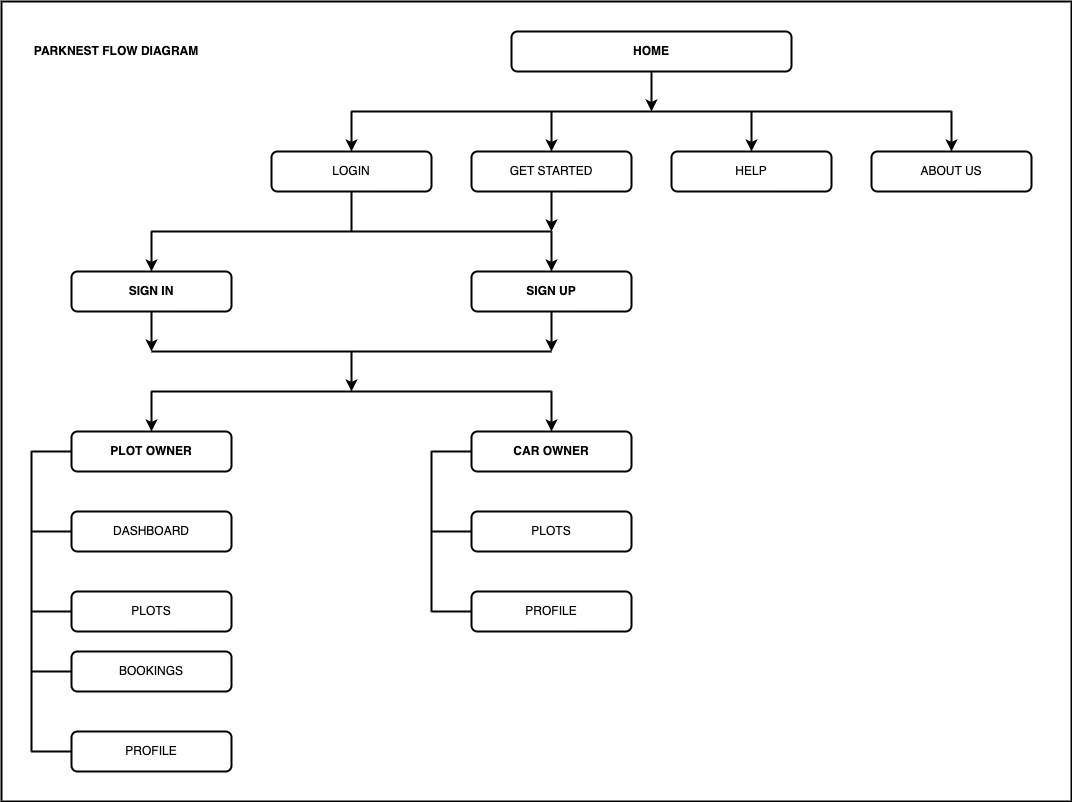

The diagram above was exported from draw.io. Its source (the exported page's mxGraphModel, read from the mxfile embedded in the PNG):
<mxGraphModel dx="2693" dy="1277" grid="1" gridSize="10" guides="1" tooltips="1" connect="1" arrows="1" fold="1" page="1" pageScale="1" pageWidth="827" pageHeight="1169" math="0" shadow="0">
  <root>
    <mxCell id="0" />
    <mxCell id="1" parent="0" />
    <mxCell id="49QEXMnsiEUyYkC0GXtI-49" value="" style="rounded=0;whiteSpace=wrap;html=1;strokeColor=default;strokeWidth=2;fillColor=none;" parent="1" vertex="1">
      <mxGeometry x="-230" y="50" width="1070" height="800" as="geometry" />
    </mxCell>
    <mxCell id="49QEXMnsiEUyYkC0GXtI-1" value="HOME" style="rounded=1;whiteSpace=wrap;html=1;fontStyle=1;strokeColor=default;strokeWidth=2;fillColor=none;" parent="1" vertex="1">
      <mxGeometry x="280" y="80" width="280" height="40" as="geometry" />
    </mxCell>
    <mxCell id="49QEXMnsiEUyYkC0GXtI-2" value="" style="endArrow=none;html=1;rounded=0;strokeColor=default;strokeWidth=2;" parent="1" edge="1">
      <mxGeometry width="50" height="50" relative="1" as="geometry">
        <mxPoint x="720" y="160" as="sourcePoint" />
        <mxPoint x="120" y="160" as="targetPoint" />
      </mxGeometry>
    </mxCell>
    <mxCell id="49QEXMnsiEUyYkC0GXtI-3" value="" style="endArrow=classic;html=1;rounded=0;exitX=0.5;exitY=1;exitDx=0;exitDy=0;strokeColor=default;strokeWidth=2;" parent="1" source="49QEXMnsiEUyYkC0GXtI-1" edge="1">
      <mxGeometry width="50" height="50" relative="1" as="geometry">
        <mxPoint x="330" y="340" as="sourcePoint" />
        <mxPoint x="420" y="160" as="targetPoint" />
      </mxGeometry>
    </mxCell>
    <mxCell id="49QEXMnsiEUyYkC0GXtI-5" value="LOGIN" style="rounded=1;whiteSpace=wrap;html=1;strokeColor=default;strokeWidth=2;fillColor=none;" parent="1" vertex="1">
      <mxGeometry x="40" y="200" width="160" height="40" as="geometry" />
    </mxCell>
    <mxCell id="49QEXMnsiEUyYkC0GXtI-6" value="" style="endArrow=classic;html=1;rounded=0;entryX=0.5;entryY=0;entryDx=0;entryDy=0;strokeColor=default;strokeWidth=2;" parent="1" target="49QEXMnsiEUyYkC0GXtI-5" edge="1">
      <mxGeometry width="50" height="50" relative="1" as="geometry">
        <mxPoint x="120" y="160" as="sourcePoint" />
        <mxPoint x="390" y="170" as="targetPoint" />
      </mxGeometry>
    </mxCell>
    <mxCell id="49QEXMnsiEUyYkC0GXtI-7" value="" style="endArrow=classic;html=1;rounded=0;entryX=0.5;entryY=0;entryDx=0;entryDy=0;strokeColor=default;strokeWidth=2;" parent="1" target="49QEXMnsiEUyYkC0GXtI-8" edge="1">
      <mxGeometry width="50" height="50" relative="1" as="geometry">
        <mxPoint x="320" y="160" as="sourcePoint" />
        <mxPoint x="590" y="170" as="targetPoint" />
      </mxGeometry>
    </mxCell>
    <mxCell id="49QEXMnsiEUyYkC0GXtI-18" style="edgeStyle=orthogonalEdgeStyle;rounded=0;orthogonalLoop=1;jettySize=auto;html=1;strokeColor=default;strokeWidth=2;" parent="1" source="49QEXMnsiEUyYkC0GXtI-8" edge="1">
      <mxGeometry relative="1" as="geometry">
        <mxPoint x="320" y="280" as="targetPoint" />
      </mxGeometry>
    </mxCell>
    <mxCell id="49QEXMnsiEUyYkC0GXtI-8" value="GET STARTED" style="rounded=1;whiteSpace=wrap;html=1;strokeColor=default;strokeWidth=2;fillColor=none;" parent="1" vertex="1">
      <mxGeometry x="240" y="200" width="160" height="40" as="geometry" />
    </mxCell>
    <mxCell id="49QEXMnsiEUyYkC0GXtI-9" value="" style="endArrow=classic;html=1;rounded=0;entryX=0.5;entryY=0;entryDx=0;entryDy=0;strokeColor=default;strokeWidth=2;" parent="1" target="49QEXMnsiEUyYkC0GXtI-10" edge="1">
      <mxGeometry width="50" height="50" relative="1" as="geometry">
        <mxPoint x="520" y="160" as="sourcePoint" />
        <mxPoint x="790" y="170" as="targetPoint" />
      </mxGeometry>
    </mxCell>
    <mxCell id="49QEXMnsiEUyYkC0GXtI-10" value="HELP" style="rounded=1;whiteSpace=wrap;html=1;strokeColor=default;strokeWidth=2;fillColor=none;" parent="1" vertex="1">
      <mxGeometry x="440" y="200" width="160" height="40" as="geometry" />
    </mxCell>
    <mxCell id="49QEXMnsiEUyYkC0GXtI-11" value="" style="endArrow=classic;html=1;rounded=0;entryX=0.5;entryY=0;entryDx=0;entryDy=0;strokeColor=default;strokeWidth=2;" parent="1" target="49QEXMnsiEUyYkC0GXtI-12" edge="1">
      <mxGeometry width="50" height="50" relative="1" as="geometry">
        <mxPoint x="720" y="160" as="sourcePoint" />
        <mxPoint x="990" y="170" as="targetPoint" />
      </mxGeometry>
    </mxCell>
    <mxCell id="49QEXMnsiEUyYkC0GXtI-12" value="ABOUT US" style="rounded=1;whiteSpace=wrap;html=1;strokeColor=default;strokeWidth=2;fillColor=none;" parent="1" vertex="1">
      <mxGeometry x="640" y="200" width="160" height="40" as="geometry" />
    </mxCell>
    <mxCell id="49QEXMnsiEUyYkC0GXtI-14" value="" style="endArrow=classic;html=1;rounded=0;entryX=0.5;entryY=0;entryDx=0;entryDy=0;strokeColor=default;strokeWidth=2;" parent="1" target="49QEXMnsiEUyYkC0GXtI-15" edge="1">
      <mxGeometry width="50" height="50" relative="1" as="geometry">
        <mxPoint x="320" y="280" as="sourcePoint" />
        <mxPoint x="510" y="290" as="targetPoint" />
      </mxGeometry>
    </mxCell>
    <mxCell id="49QEXMnsiEUyYkC0GXtI-15" value="SIGN UP" style="rounded=1;whiteSpace=wrap;html=1;fontStyle=1;strokeColor=default;strokeWidth=2;fillColor=none;" parent="1" vertex="1">
      <mxGeometry x="240" y="320" width="160" height="40" as="geometry" />
    </mxCell>
    <mxCell id="49QEXMnsiEUyYkC0GXtI-16" value="" style="endArrow=none;html=1;rounded=0;entryX=0.5;entryY=1;entryDx=0;entryDy=0;strokeColor=default;strokeWidth=2;" parent="1" target="49QEXMnsiEUyYkC0GXtI-5" edge="1">
      <mxGeometry width="50" height="50" relative="1" as="geometry">
        <mxPoint x="120" y="280" as="sourcePoint" />
        <mxPoint x="120" y="260" as="targetPoint" />
      </mxGeometry>
    </mxCell>
    <mxCell id="49QEXMnsiEUyYkC0GXtI-17" value="" style="endArrow=none;html=1;rounded=0;strokeColor=default;strokeWidth=2;" parent="1" edge="1">
      <mxGeometry width="50" height="50" relative="1" as="geometry">
        <mxPoint x="320" y="280" as="sourcePoint" />
        <mxPoint x="-80" y="280" as="targetPoint" />
      </mxGeometry>
    </mxCell>
    <mxCell id="49QEXMnsiEUyYkC0GXtI-19" value="" style="endArrow=classic;html=1;rounded=0;entryX=0.5;entryY=0;entryDx=0;entryDy=0;strokeColor=default;strokeWidth=2;" parent="1" target="49QEXMnsiEUyYkC0GXtI-20" edge="1">
      <mxGeometry width="50" height="50" relative="1" as="geometry">
        <mxPoint x="-80" y="280" as="sourcePoint" />
        <mxPoint x="110" y="290" as="targetPoint" />
      </mxGeometry>
    </mxCell>
    <mxCell id="49QEXMnsiEUyYkC0GXtI-20" value="SIGN IN" style="rounded=1;whiteSpace=wrap;html=1;fontStyle=1;strokeColor=default;strokeWidth=2;fillColor=none;" parent="1" vertex="1">
      <mxGeometry x="-160" y="320" width="160" height="40" as="geometry" />
    </mxCell>
    <mxCell id="49QEXMnsiEUyYkC0GXtI-22" value="" style="endArrow=classic;html=1;rounded=0;entryX=0.5;entryY=0;entryDx=0;entryDy=0;strokeColor=default;strokeWidth=2;" parent="1" edge="1">
      <mxGeometry width="50" height="50" relative="1" as="geometry">
        <mxPoint x="120" y="400" as="sourcePoint" />
        <mxPoint x="120" y="440" as="targetPoint" />
      </mxGeometry>
    </mxCell>
    <mxCell id="49QEXMnsiEUyYkC0GXtI-23" value="" style="endArrow=none;html=1;rounded=0;strokeColor=default;strokeWidth=2;" parent="1" edge="1">
      <mxGeometry width="50" height="50" relative="1" as="geometry">
        <mxPoint x="-80" y="400" as="sourcePoint" />
        <mxPoint x="320" y="400" as="targetPoint" />
      </mxGeometry>
    </mxCell>
    <mxCell id="49QEXMnsiEUyYkC0GXtI-24" value="" style="endArrow=classic;html=1;rounded=0;exitX=0.5;exitY=1;exitDx=0;exitDy=0;strokeColor=default;strokeWidth=2;" parent="1" source="49QEXMnsiEUyYkC0GXtI-20" edge="1">
      <mxGeometry width="50" height="50" relative="1" as="geometry">
        <mxPoint x="130" y="460" as="sourcePoint" />
        <mxPoint x="-80" y="400" as="targetPoint" />
      </mxGeometry>
    </mxCell>
    <mxCell id="49QEXMnsiEUyYkC0GXtI-25" value="" style="endArrow=classic;html=1;rounded=0;exitX=0.5;exitY=1;exitDx=0;exitDy=0;strokeColor=default;strokeWidth=2;" parent="1" source="49QEXMnsiEUyYkC0GXtI-15" edge="1">
      <mxGeometry width="50" height="50" relative="1" as="geometry">
        <mxPoint x="130" y="460" as="sourcePoint" />
        <mxPoint x="320" y="400" as="targetPoint" />
      </mxGeometry>
    </mxCell>
    <mxCell id="49QEXMnsiEUyYkC0GXtI-26" value="" style="endArrow=none;html=1;rounded=0;strokeColor=default;strokeWidth=2;" parent="1" edge="1">
      <mxGeometry width="50" height="50" relative="1" as="geometry">
        <mxPoint x="-80" y="440" as="sourcePoint" />
        <mxPoint x="320" y="440" as="targetPoint" />
      </mxGeometry>
    </mxCell>
    <mxCell id="49QEXMnsiEUyYkC0GXtI-28" value="PLOT OWNER" style="rounded=1;whiteSpace=wrap;html=1;fontStyle=1;strokeColor=default;strokeWidth=2;fillColor=none;" parent="1" vertex="1">
      <mxGeometry x="-160" y="480" width="160" height="40" as="geometry" />
    </mxCell>
    <mxCell id="49QEXMnsiEUyYkC0GXtI-29" value="" style="endArrow=classic;html=1;rounded=0;entryX=0.5;entryY=0;entryDx=0;entryDy=0;strokeColor=default;strokeWidth=2;" parent="1" target="49QEXMnsiEUyYkC0GXtI-28" edge="1">
      <mxGeometry width="50" height="50" relative="1" as="geometry">
        <mxPoint x="-80" y="440" as="sourcePoint" />
        <mxPoint x="110" y="450" as="targetPoint" />
      </mxGeometry>
    </mxCell>
    <mxCell id="49QEXMnsiEUyYkC0GXtI-30" value="CAR OWNER" style="rounded=1;whiteSpace=wrap;html=1;fontStyle=1;strokeColor=default;strokeWidth=2;fillColor=none;" parent="1" vertex="1">
      <mxGeometry x="240" y="480" width="160" height="40" as="geometry" />
    </mxCell>
    <mxCell id="49QEXMnsiEUyYkC0GXtI-31" value="" style="endArrow=classic;html=1;rounded=0;entryX=0.5;entryY=0;entryDx=0;entryDy=0;strokeColor=default;strokeWidth=2;" parent="1" target="49QEXMnsiEUyYkC0GXtI-30" edge="1">
      <mxGeometry width="50" height="50" relative="1" as="geometry">
        <mxPoint x="320" y="440" as="sourcePoint" />
        <mxPoint x="510" y="450" as="targetPoint" />
      </mxGeometry>
    </mxCell>
    <mxCell id="49QEXMnsiEUyYkC0GXtI-32" value="" style="endArrow=none;html=1;rounded=0;strokeColor=default;strokeWidth=2;" parent="1" edge="1">
      <mxGeometry width="50" height="50" relative="1" as="geometry">
        <mxPoint x="-200" y="800" as="sourcePoint" />
        <mxPoint x="-200" y="500" as="targetPoint" />
      </mxGeometry>
    </mxCell>
    <mxCell id="49QEXMnsiEUyYkC0GXtI-33" value="" style="endArrow=none;html=1;rounded=0;entryX=0;entryY=0.5;entryDx=0;entryDy=0;strokeColor=default;strokeWidth=2;" parent="1" target="49QEXMnsiEUyYkC0GXtI-28" edge="1">
      <mxGeometry width="50" height="50" relative="1" as="geometry">
        <mxPoint x="-200" y="500" as="sourcePoint" />
        <mxPoint x="-160" y="500" as="targetPoint" />
      </mxGeometry>
    </mxCell>
    <mxCell id="49QEXMnsiEUyYkC0GXtI-34" value="DASHBOARD" style="rounded=1;whiteSpace=wrap;html=1;strokeColor=default;strokeWidth=2;fillColor=none;" parent="1" vertex="1">
      <mxGeometry x="-160" y="560" width="160" height="40" as="geometry" />
    </mxCell>
    <mxCell id="49QEXMnsiEUyYkC0GXtI-35" value="" style="endArrow=none;html=1;rounded=0;entryX=0;entryY=0.5;entryDx=0;entryDy=0;strokeColor=default;strokeWidth=2;" parent="1" target="49QEXMnsiEUyYkC0GXtI-34" edge="1">
      <mxGeometry width="50" height="50" relative="1" as="geometry">
        <mxPoint x="-200" y="580" as="sourcePoint" />
        <mxPoint x="-160" y="580" as="targetPoint" />
      </mxGeometry>
    </mxCell>
    <mxCell id="49QEXMnsiEUyYkC0GXtI-36" value="PLOTS" style="rounded=1;whiteSpace=wrap;html=1;strokeColor=default;strokeWidth=2;fillColor=none;" parent="1" vertex="1">
      <mxGeometry x="-160" y="640" width="160" height="40" as="geometry" />
    </mxCell>
    <mxCell id="49QEXMnsiEUyYkC0GXtI-37" value="" style="endArrow=none;html=1;rounded=0;entryX=0;entryY=0.5;entryDx=0;entryDy=0;strokeColor=default;strokeWidth=2;" parent="1" target="49QEXMnsiEUyYkC0GXtI-36" edge="1">
      <mxGeometry width="50" height="50" relative="1" as="geometry">
        <mxPoint x="-200" y="660" as="sourcePoint" />
        <mxPoint x="-160" y="660" as="targetPoint" />
      </mxGeometry>
    </mxCell>
    <mxCell id="49QEXMnsiEUyYkC0GXtI-38" value="PROFILE" style="rounded=1;whiteSpace=wrap;html=1;strokeColor=default;strokeWidth=2;fillColor=none;" parent="1" vertex="1">
      <mxGeometry x="-160" y="780" width="160" height="40" as="geometry" />
    </mxCell>
    <mxCell id="49QEXMnsiEUyYkC0GXtI-39" value="BOOKINGS" style="rounded=1;whiteSpace=wrap;html=1;strokeColor=default;strokeWidth=2;fillColor=none;" parent="1" vertex="1">
      <mxGeometry x="-160" y="700" width="160" height="40" as="geometry" />
    </mxCell>
    <mxCell id="49QEXMnsiEUyYkC0GXtI-40" value="" style="endArrow=none;html=1;rounded=0;entryX=0;entryY=0.5;entryDx=0;entryDy=0;strokeColor=default;strokeWidth=2;" parent="1" target="49QEXMnsiEUyYkC0GXtI-39" edge="1">
      <mxGeometry width="50" height="50" relative="1" as="geometry">
        <mxPoint x="-200" y="720" as="sourcePoint" />
        <mxPoint x="-160" y="720" as="targetPoint" />
      </mxGeometry>
    </mxCell>
    <mxCell id="49QEXMnsiEUyYkC0GXtI-41" value="" style="endArrow=none;html=1;rounded=0;entryX=0;entryY=0.5;entryDx=0;entryDy=0;strokeColor=default;strokeWidth=2;" parent="1" target="49QEXMnsiEUyYkC0GXtI-38" edge="1">
      <mxGeometry width="50" height="50" relative="1" as="geometry">
        <mxPoint x="-200" y="800" as="sourcePoint" />
        <mxPoint x="-160" y="800" as="targetPoint" />
      </mxGeometry>
    </mxCell>
    <mxCell id="49QEXMnsiEUyYkC0GXtI-42" value="" style="endArrow=none;html=1;rounded=0;entryX=0;entryY=0.5;entryDx=0;entryDy=0;strokeColor=default;strokeWidth=2;" parent="1" edge="1">
      <mxGeometry width="50" height="50" relative="1" as="geometry">
        <mxPoint x="200" y="500" as="sourcePoint" />
        <mxPoint x="240" y="500" as="targetPoint" />
      </mxGeometry>
    </mxCell>
    <mxCell id="49QEXMnsiEUyYkC0GXtI-43" value="" style="endArrow=none;html=1;rounded=0;strokeColor=default;strokeWidth=2;" parent="1" edge="1">
      <mxGeometry width="50" height="50" relative="1" as="geometry">
        <mxPoint x="200" y="660" as="sourcePoint" />
        <mxPoint x="200" y="500" as="targetPoint" />
      </mxGeometry>
    </mxCell>
    <mxCell id="49QEXMnsiEUyYkC0GXtI-44" value="" style="endArrow=none;html=1;rounded=0;entryX=0;entryY=0.5;entryDx=0;entryDy=0;strokeColor=default;strokeWidth=2;" parent="1" target="49QEXMnsiEUyYkC0GXtI-47" edge="1">
      <mxGeometry width="50" height="50" relative="1" as="geometry">
        <mxPoint x="200" y="580" as="sourcePoint" />
        <mxPoint x="240" y="580" as="targetPoint" />
      </mxGeometry>
    </mxCell>
    <mxCell id="49QEXMnsiEUyYkC0GXtI-45" value="" style="endArrow=none;html=1;rounded=0;entryX=0;entryY=0.5;entryDx=0;entryDy=0;strokeColor=default;strokeWidth=2;" parent="1" target="49QEXMnsiEUyYkC0GXtI-46" edge="1">
      <mxGeometry width="50" height="50" relative="1" as="geometry">
        <mxPoint x="200" y="660" as="sourcePoint" />
        <mxPoint x="240" y="660" as="targetPoint" />
      </mxGeometry>
    </mxCell>
    <mxCell id="49QEXMnsiEUyYkC0GXtI-46" value="PROFILE" style="rounded=1;whiteSpace=wrap;html=1;strokeColor=default;strokeWidth=2;fillColor=none;" parent="1" vertex="1">
      <mxGeometry x="240" y="640" width="160" height="40" as="geometry" />
    </mxCell>
    <mxCell id="49QEXMnsiEUyYkC0GXtI-47" value="PLOTS" style="rounded=1;whiteSpace=wrap;html=1;strokeColor=default;strokeWidth=2;fillColor=none;" parent="1" vertex="1">
      <mxGeometry x="240" y="560" width="160" height="40" as="geometry" />
    </mxCell>
    <mxCell id="49QEXMnsiEUyYkC0GXtI-48" value="PARKNEST FLOW DIAGRAM" style="text;html=1;strokeColor=none;fillColor=none;align=center;verticalAlign=middle;whiteSpace=wrap;rounded=0;fontStyle=1;strokeWidth=2;" parent="1" vertex="1">
      <mxGeometry x="-210" y="85" width="190" height="30" as="geometry" />
    </mxCell>
  </root>
</mxGraphModel>